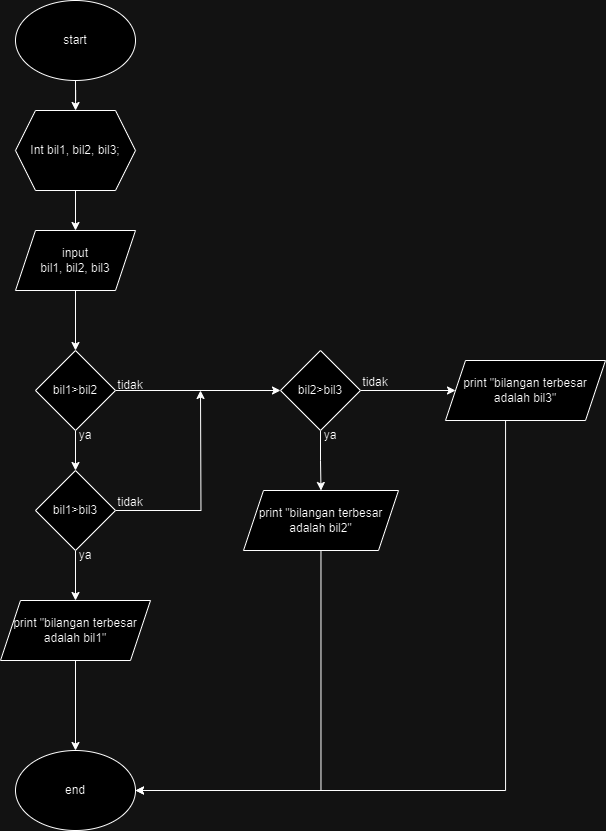

The diagram above was exported from draw.io. Its source (the exported page's mxGraphModel, read from the mxfile embedded in the PNG):
<mxGraphModel dx="1687" dy="936" grid="1" gridSize="10" guides="1" tooltips="1" connect="1" arrows="1" fold="1" page="1" pageScale="1" pageWidth="850" pageHeight="1100" math="0" shadow="0">
  <root>
    <mxCell id="0" />
    <mxCell id="1" parent="0" />
    <mxCell id="2Nt1-iy8HUpVqnkFMY7p-3" style="edgeStyle=orthogonalEdgeStyle;rounded=0;orthogonalLoop=1;jettySize=auto;html=1;" edge="1" parent="1" source="2Nt1-iy8HUpVqnkFMY7p-1" target="2Nt1-iy8HUpVqnkFMY7p-2">
      <mxGeometry relative="1" as="geometry" />
    </mxCell>
    <mxCell id="2Nt1-iy8HUpVqnkFMY7p-1" value="start" style="ellipse;whiteSpace=wrap;html=1;" vertex="1" parent="1">
      <mxGeometry x="120" y="100" width="120" height="80" as="geometry" />
    </mxCell>
    <mxCell id="2Nt1-iy8HUpVqnkFMY7p-5" style="edgeStyle=orthogonalEdgeStyle;rounded=0;orthogonalLoop=1;jettySize=auto;html=1;entryX=0.5;entryY=0;entryDx=0;entryDy=0;" edge="1" parent="1" source="2Nt1-iy8HUpVqnkFMY7p-2" target="2Nt1-iy8HUpVqnkFMY7p-4">
      <mxGeometry relative="1" as="geometry" />
    </mxCell>
    <mxCell id="2Nt1-iy8HUpVqnkFMY7p-2" value="Int bil1, bil2, bil3;" style="shape=hexagon;perimeter=hexagonPerimeter2;whiteSpace=wrap;html=1;fixedSize=1;" vertex="1" parent="1">
      <mxGeometry x="120" y="210" width="120" height="80" as="geometry" />
    </mxCell>
    <mxCell id="2Nt1-iy8HUpVqnkFMY7p-7" style="edgeStyle=orthogonalEdgeStyle;rounded=0;orthogonalLoop=1;jettySize=auto;html=1;entryX=0.5;entryY=0;entryDx=0;entryDy=0;" edge="1" parent="1" source="2Nt1-iy8HUpVqnkFMY7p-4" target="2Nt1-iy8HUpVqnkFMY7p-6">
      <mxGeometry relative="1" as="geometry" />
    </mxCell>
    <mxCell id="2Nt1-iy8HUpVqnkFMY7p-4" value="input&lt;br&gt;bil1, bil2, bil3" style="shape=parallelogram;perimeter=parallelogramPerimeter;whiteSpace=wrap;html=1;fixedSize=1;" vertex="1" parent="1">
      <mxGeometry x="120" y="330" width="120" height="60" as="geometry" />
    </mxCell>
    <mxCell id="2Nt1-iy8HUpVqnkFMY7p-22" style="edgeStyle=orthogonalEdgeStyle;rounded=0;orthogonalLoop=1;jettySize=auto;html=1;entryX=0.5;entryY=0;entryDx=0;entryDy=0;" edge="1" parent="1" source="2Nt1-iy8HUpVqnkFMY7p-6" target="2Nt1-iy8HUpVqnkFMY7p-21">
      <mxGeometry relative="1" as="geometry" />
    </mxCell>
    <mxCell id="2Nt1-iy8HUpVqnkFMY7p-33" style="edgeStyle=orthogonalEdgeStyle;rounded=0;orthogonalLoop=1;jettySize=auto;html=1;entryX=0;entryY=0.5;entryDx=0;entryDy=0;" edge="1" parent="1" source="2Nt1-iy8HUpVqnkFMY7p-6" target="2Nt1-iy8HUpVqnkFMY7p-32">
      <mxGeometry relative="1" as="geometry" />
    </mxCell>
    <mxCell id="2Nt1-iy8HUpVqnkFMY7p-6" value="bil1&amp;gt;bil2" style="rhombus;whiteSpace=wrap;html=1;" vertex="1" parent="1">
      <mxGeometry x="140" y="450" width="80" height="80" as="geometry" />
    </mxCell>
    <mxCell id="2Nt1-iy8HUpVqnkFMY7p-27" style="edgeStyle=orthogonalEdgeStyle;rounded=0;orthogonalLoop=1;jettySize=auto;html=1;entryX=0.5;entryY=0;entryDx=0;entryDy=0;" edge="1" parent="1" source="2Nt1-iy8HUpVqnkFMY7p-21" target="2Nt1-iy8HUpVqnkFMY7p-26">
      <mxGeometry relative="1" as="geometry" />
    </mxCell>
    <mxCell id="2Nt1-iy8HUpVqnkFMY7p-35" style="edgeStyle=orthogonalEdgeStyle;rounded=0;orthogonalLoop=1;jettySize=auto;html=1;" edge="1" parent="1" source="2Nt1-iy8HUpVqnkFMY7p-21">
      <mxGeometry relative="1" as="geometry">
        <mxPoint x="305" y="490" as="targetPoint" />
      </mxGeometry>
    </mxCell>
    <mxCell id="2Nt1-iy8HUpVqnkFMY7p-21" value="bil1&amp;gt;bil3" style="rhombus;whiteSpace=wrap;html=1;" vertex="1" parent="1">
      <mxGeometry x="140" y="570" width="80" height="80" as="geometry" />
    </mxCell>
    <mxCell id="2Nt1-iy8HUpVqnkFMY7p-24" value="end" style="ellipse;whiteSpace=wrap;html=1;" vertex="1" parent="1">
      <mxGeometry x="120" y="850" width="120" height="80" as="geometry" />
    </mxCell>
    <mxCell id="2Nt1-iy8HUpVqnkFMY7p-45" style="edgeStyle=orthogonalEdgeStyle;rounded=0;orthogonalLoop=1;jettySize=auto;html=1;entryX=0.5;entryY=0;entryDx=0;entryDy=0;" edge="1" parent="1" source="2Nt1-iy8HUpVqnkFMY7p-26" target="2Nt1-iy8HUpVqnkFMY7p-24">
      <mxGeometry relative="1" as="geometry" />
    </mxCell>
    <mxCell id="2Nt1-iy8HUpVqnkFMY7p-26" value="print &quot;bilangan terbesar adalah bil1&quot;" style="shape=parallelogram;perimeter=parallelogramPerimeter;whiteSpace=wrap;html=1;fixedSize=1;" vertex="1" parent="1">
      <mxGeometry x="105" y="700" width="150" height="60" as="geometry" />
    </mxCell>
    <mxCell id="2Nt1-iy8HUpVqnkFMY7p-28" value="ya" style="text;html=1;strokeColor=none;fillColor=none;align=center;verticalAlign=middle;whiteSpace=wrap;rounded=0;" vertex="1" parent="1">
      <mxGeometry x="160" y="640" width="60" height="30" as="geometry" />
    </mxCell>
    <mxCell id="2Nt1-iy8HUpVqnkFMY7p-40" style="edgeStyle=orthogonalEdgeStyle;rounded=0;orthogonalLoop=1;jettySize=auto;html=1;entryX=0.5;entryY=0;entryDx=0;entryDy=0;" edge="1" parent="1" source="2Nt1-iy8HUpVqnkFMY7p-32" target="2Nt1-iy8HUpVqnkFMY7p-39">
      <mxGeometry relative="1" as="geometry" />
    </mxCell>
    <mxCell id="2Nt1-iy8HUpVqnkFMY7p-44" style="edgeStyle=orthogonalEdgeStyle;rounded=0;orthogonalLoop=1;jettySize=auto;html=1;" edge="1" parent="1" source="2Nt1-iy8HUpVqnkFMY7p-32" target="2Nt1-iy8HUpVqnkFMY7p-43">
      <mxGeometry relative="1" as="geometry" />
    </mxCell>
    <mxCell id="2Nt1-iy8HUpVqnkFMY7p-32" value="bil2&amp;gt;bil3" style="rhombus;whiteSpace=wrap;html=1;" vertex="1" parent="1">
      <mxGeometry x="385" y="450" width="80" height="80" as="geometry" />
    </mxCell>
    <mxCell id="2Nt1-iy8HUpVqnkFMY7p-36" value="tidak" style="text;html=1;strokeColor=none;fillColor=none;align=center;verticalAlign=middle;whiteSpace=wrap;rounded=0;" vertex="1" parent="1">
      <mxGeometry x="205" y="587" width="60" height="30" as="geometry" />
    </mxCell>
    <mxCell id="2Nt1-iy8HUpVqnkFMY7p-37" value="tidak" style="text;html=1;strokeColor=none;fillColor=none;align=center;verticalAlign=middle;whiteSpace=wrap;rounded=0;" vertex="1" parent="1">
      <mxGeometry x="205" y="470" width="60" height="30" as="geometry" />
    </mxCell>
    <mxCell id="2Nt1-iy8HUpVqnkFMY7p-38" value="ya" style="text;html=1;strokeColor=none;fillColor=none;align=center;verticalAlign=middle;whiteSpace=wrap;rounded=0;" vertex="1" parent="1">
      <mxGeometry x="160" y="520" width="60" height="30" as="geometry" />
    </mxCell>
    <mxCell id="2Nt1-iy8HUpVqnkFMY7p-46" style="edgeStyle=orthogonalEdgeStyle;rounded=0;orthogonalLoop=1;jettySize=auto;html=1;entryX=1;entryY=0.5;entryDx=0;entryDy=0;" edge="1" parent="1" source="2Nt1-iy8HUpVqnkFMY7p-39" target="2Nt1-iy8HUpVqnkFMY7p-24">
      <mxGeometry relative="1" as="geometry">
        <Array as="points">
          <mxPoint x="425" y="890" />
        </Array>
      </mxGeometry>
    </mxCell>
    <mxCell id="2Nt1-iy8HUpVqnkFMY7p-39" value="print &quot;bilangan terbesar adalah bil2&quot;" style="shape=parallelogram;perimeter=parallelogramPerimeter;whiteSpace=wrap;html=1;fixedSize=1;" vertex="1" parent="1">
      <mxGeometry x="348" y="590" width="155" height="60" as="geometry" />
    </mxCell>
    <mxCell id="2Nt1-iy8HUpVqnkFMY7p-47" style="edgeStyle=orthogonalEdgeStyle;rounded=0;orthogonalLoop=1;jettySize=auto;html=1;entryX=1;entryY=0.5;entryDx=0;entryDy=0;" edge="1" parent="1" source="2Nt1-iy8HUpVqnkFMY7p-43" target="2Nt1-iy8HUpVqnkFMY7p-24">
      <mxGeometry relative="1" as="geometry">
        <Array as="points">
          <mxPoint x="610" y="890" />
        </Array>
      </mxGeometry>
    </mxCell>
    <mxCell id="2Nt1-iy8HUpVqnkFMY7p-43" value="print &quot;bilangan terbesar adalah bil3&quot;" style="shape=parallelogram;perimeter=parallelogramPerimeter;whiteSpace=wrap;html=1;fixedSize=1;" vertex="1" parent="1">
      <mxGeometry x="550" y="460" width="160" height="60" as="geometry" />
    </mxCell>
    <mxCell id="2Nt1-iy8HUpVqnkFMY7p-48" value="tidak" style="text;html=1;strokeColor=none;fillColor=none;align=center;verticalAlign=middle;whiteSpace=wrap;rounded=0;" vertex="1" parent="1">
      <mxGeometry x="450" y="467" width="60" height="30" as="geometry" />
    </mxCell>
    <mxCell id="2Nt1-iy8HUpVqnkFMY7p-50" value="ya" style="text;html=1;strokeColor=none;fillColor=none;align=center;verticalAlign=middle;whiteSpace=wrap;rounded=0;" vertex="1" parent="1">
      <mxGeometry x="405" y="520" width="60" height="30" as="geometry" />
    </mxCell>
  </root>
</mxGraphModel>